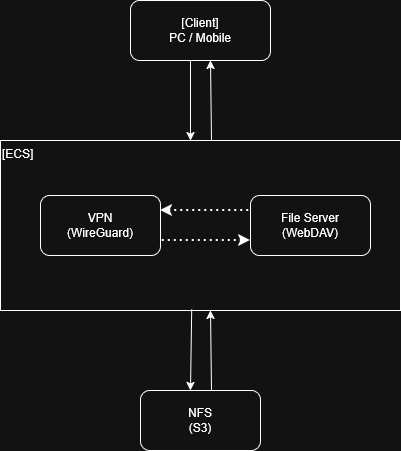

The diagram above was exported from draw.io. Its source (the exported page's mxGraphModel, read from the mxfile embedded in the PNG):
<mxGraphModel dx="1041" dy="1107" grid="1" gridSize="10" guides="1" tooltips="1" connect="1" arrows="1" fold="1" page="1" pageScale="1" pageWidth="827" pageHeight="1169" math="0" shadow="0">
  <root>
    <mxCell id="0" />
    <mxCell id="1" parent="0" />
    <mxCell id="MsCUuIqsTD8gHjCAaUzn-1" parent="1" style="rounded=1;whiteSpace=wrap;html=1;" value="&lt;div&gt;[Client]&lt;/div&gt;&lt;div&gt;PC / Mobile&lt;/div&gt;" vertex="1">
      <mxGeometry height="60" width="140" x="320" y="190" as="geometry" />
    </mxCell>
    <mxCell id="MsCUuIqsTD8gHjCAaUzn-2" edge="1" parent="1" style="endArrow=classic;html=1;rounded=0;exitX=0.5;exitY=1;exitDx=0;exitDy=0;entryX=0.5;entryY=0;entryDx=0;entryDy=0;" value="">
      <mxGeometry height="50" relative="1" width="50" as="geometry">
        <mxPoint x="380" y="250" as="sourcePoint" />
        <mxPoint x="380" y="330" as="targetPoint" />
      </mxGeometry>
    </mxCell>
    <mxCell id="MsCUuIqsTD8gHjCAaUzn-4" parent="1" style="rounded=0;whiteSpace=wrap;html=1;align=left;" value="[ECS]&lt;div align=&quot;left&quot;&gt;&lt;br&gt;&lt;/div&gt;&lt;div align=&quot;left&quot;&gt;&lt;br&gt;&lt;/div&gt;&lt;div align=&quot;left&quot;&gt;&lt;br&gt;&lt;/div&gt;&lt;div align=&quot;left&quot;&gt;&lt;br&gt;&lt;/div&gt;&lt;div align=&quot;left&quot;&gt;&lt;br&gt;&lt;/div&gt;&lt;div align=&quot;left&quot;&gt;&lt;br&gt;&lt;/div&gt;&lt;div align=&quot;left&quot;&gt;&lt;br&gt;&lt;/div&gt;&lt;div align=&quot;left&quot;&gt;&lt;br&gt;&lt;/div&gt;&lt;div align=&quot;left&quot;&gt;&lt;br&gt;&lt;/div&gt;&lt;div align=&quot;left&quot;&gt;&lt;br&gt;&lt;/div&gt;" vertex="1">
      <mxGeometry height="170" width="400" x="190" y="330" as="geometry" />
    </mxCell>
    <mxCell id="MsCUuIqsTD8gHjCAaUzn-5" parent="1" style="rounded=1;whiteSpace=wrap;html=1;" value="&lt;div&gt;VPN&lt;/div&gt;&lt;div&gt;(WireGuard)&lt;/div&gt;" vertex="1">
      <mxGeometry height="60" width="120" x="230" y="385" as="geometry" />
    </mxCell>
    <mxCell id="MsCUuIqsTD8gHjCAaUzn-6" parent="1" style="rounded=1;whiteSpace=wrap;html=1;" value="&lt;div&gt;File Server&lt;/div&gt;&lt;div&gt;(WebDAV)&lt;/div&gt;" vertex="1">
      <mxGeometry height="60" width="120" x="440" y="385" as="geometry" />
    </mxCell>
    <mxCell id="MsCUuIqsTD8gHjCAaUzn-7" edge="1" parent="1" source="MsCUuIqsTD8gHjCAaUzn-5" style="endArrow=none;html=1;dashPattern=1 2;strokeWidth=2;rounded=0;exitX=1;exitY=0.25;exitDx=0;exitDy=0;entryX=0;entryY=0.25;entryDx=0;entryDy=0;startArrow=classic;startFill=1;dashed=1;" target="MsCUuIqsTD8gHjCAaUzn-6" value="">
      <mxGeometry height="50" relative="1" width="50" as="geometry">
        <mxPoint x="390" y="570" as="sourcePoint" />
        <mxPoint x="440" y="520" as="targetPoint" />
      </mxGeometry>
    </mxCell>
    <mxCell id="MsCUuIqsTD8gHjCAaUzn-8" edge="1" parent="1" source="MsCUuIqsTD8gHjCAaUzn-6" style="endArrow=none;html=1;dashPattern=1 2;strokeWidth=2;rounded=0;exitX=0;exitY=0.75;exitDx=0;exitDy=0;entryX=1;entryY=0.75;entryDx=0;entryDy=0;startArrow=classic;startFill=1;dashed=1;" target="MsCUuIqsTD8gHjCAaUzn-5" value="">
      <mxGeometry height="50" relative="1" width="50" as="geometry">
        <mxPoint x="470" y="480" as="sourcePoint" />
        <mxPoint x="560" y="480" as="targetPoint" />
      </mxGeometry>
    </mxCell>
    <mxCell id="MsCUuIqsTD8gHjCAaUzn-9" parent="1" style="rounded=1;whiteSpace=wrap;html=1;" value="&lt;div&gt;NFS&lt;/div&gt;&lt;div&gt;(S3)&lt;/div&gt;" vertex="1">
      <mxGeometry height="60" width="120" x="330" y="580" as="geometry" />
    </mxCell>
    <mxCell id="MsCUuIqsTD8gHjCAaUzn-10" edge="1" parent="1" style="endArrow=classic;html=1;rounded=0;exitX=0.428;exitY=0.994;exitDx=0;exitDy=0;entryX=0.25;entryY=0;entryDx=0;entryDy=0;exitPerimeter=0;" value="">
      <mxGeometry height="50" relative="1" width="50" as="geometry">
        <Array as="points" />
        <mxPoint x="381.20000000000005" y="498.98" as="sourcePoint" />
        <mxPoint x="380" y="580" as="targetPoint" />
      </mxGeometry>
    </mxCell>
    <mxCell id="MsCUuIqsTD8gHjCAaUzn-11" edge="1" parent="1" style="endArrow=classic;html=1;rounded=0;exitX=0.59;exitY=0;exitDx=0;exitDy=0;exitPerimeter=0;entryX=0.75;entryY=1;entryDx=0;entryDy=0;" value="">
      <mxGeometry height="50" relative="1" width="50" as="geometry">
        <mxPoint x="401" y="330" as="sourcePoint" />
        <mxPoint x="400" y="250" as="targetPoint" />
      </mxGeometry>
    </mxCell>
    <mxCell id="MsCUuIqsTD8gHjCAaUzn-12" edge="1" parent="1" style="endArrow=classic;html=1;rounded=0;exitX=0.59;exitY=0;exitDx=0;exitDy=0;exitPerimeter=0;entryX=0.75;entryY=1;entryDx=0;entryDy=0;" value="">
      <mxGeometry height="50" relative="1" width="50" as="geometry">
        <mxPoint x="401" y="580" as="sourcePoint" />
        <mxPoint x="400" y="500" as="targetPoint" />
      </mxGeometry>
    </mxCell>
  </root>
</mxGraphModel>